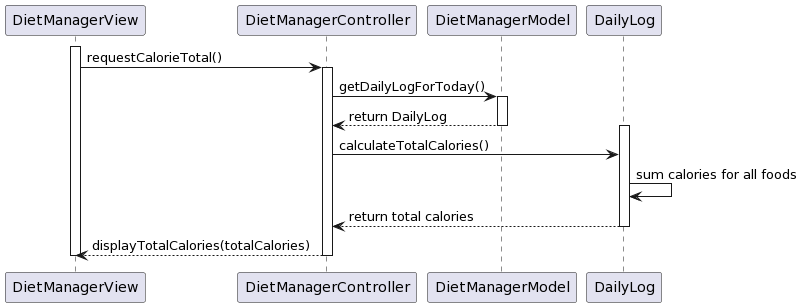

The diagram above was rendered by PlantUML. Its source (embedded in the PNG):
@startuml
participant "DietManagerView" as DMV
participant "DietManagerController" as DMC
participant "DietManagerModel" as DMM
participant "DailyLog" as DL
activate DMV
DMV -> DMC: requestCalorieTotal()
activate DMC
DMC -> DMM: getDailyLogForToday()
activate DMM
DMM --> DMC: return DailyLog
deactivate DMM
activate DL
DMC -> DL: calculateTotalCalories()
DL -> DL: sum calories for all foods
DL --> DMC: return total calories
deactivate DL
DMC --> DMV: displayTotalCalories(totalCalories)
deactivate DMC
deactivate DMV
@enduml